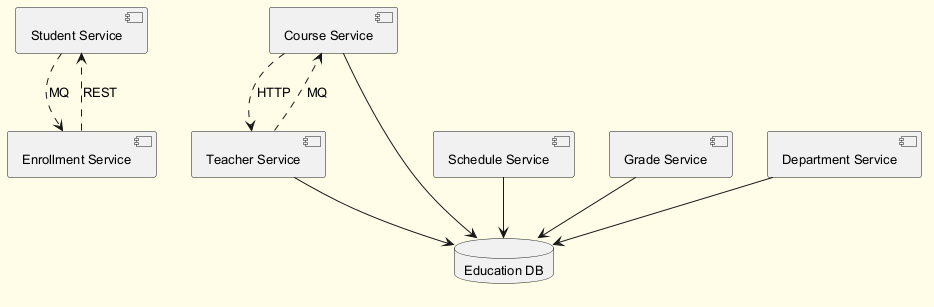

The diagram above was rendered by PlantUML. Its source (embedded in the PNG):
@startuml
skinparam backgroundColor #FFFDE7
skinparam classBackgroundColor #FFF9C4
skinparam classBorderColor #F57F17
skinparam defaultFontSize 13
component "Student Service" as C_StudentService
component "Course Service" as C_CourseService
component "Schedule Service" as C_ScheduleService
component "Grade Service" as C_GradeService
component "Teacher Service" as C_TeacherService
component "Department Service" as C_DepartmentService
component "Enrollment Service" as C_EnrollmentService
database "Education DB" as DB_education
C_CourseService --> DB_education
C_ScheduleService --> DB_education
C_GradeService --> DB_education
C_TeacherService --> DB_education
C_DepartmentService --> DB_education
C_CourseService ..> C_TeacherService : HTTP
C_StudentService ..> C_EnrollmentService : MQ
C_EnrollmentService ..> C_StudentService : REST
C_TeacherService ..> C_CourseService : MQ
@enduml